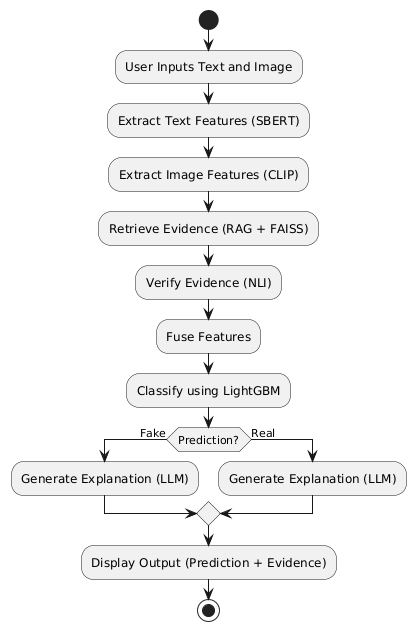

The diagram above was rendered by PlantUML. Its source (embedded in the PNG):
@startuml
start

:User Inputs Text and Image;

:Extract Text Features (SBERT);
:Extract Image Features (CLIP);

:Retrieve Evidence (RAG + FAISS);

:Verify Evidence (NLI);

:Fuse Features;

:Classify using LightGBM;

if (Prediction?) then (Fake)
    :Generate Explanation (LLM);
else (Real)
    :Generate Explanation (LLM);
endif

:Display Output (Prediction + Evidence);

stop
@enduml